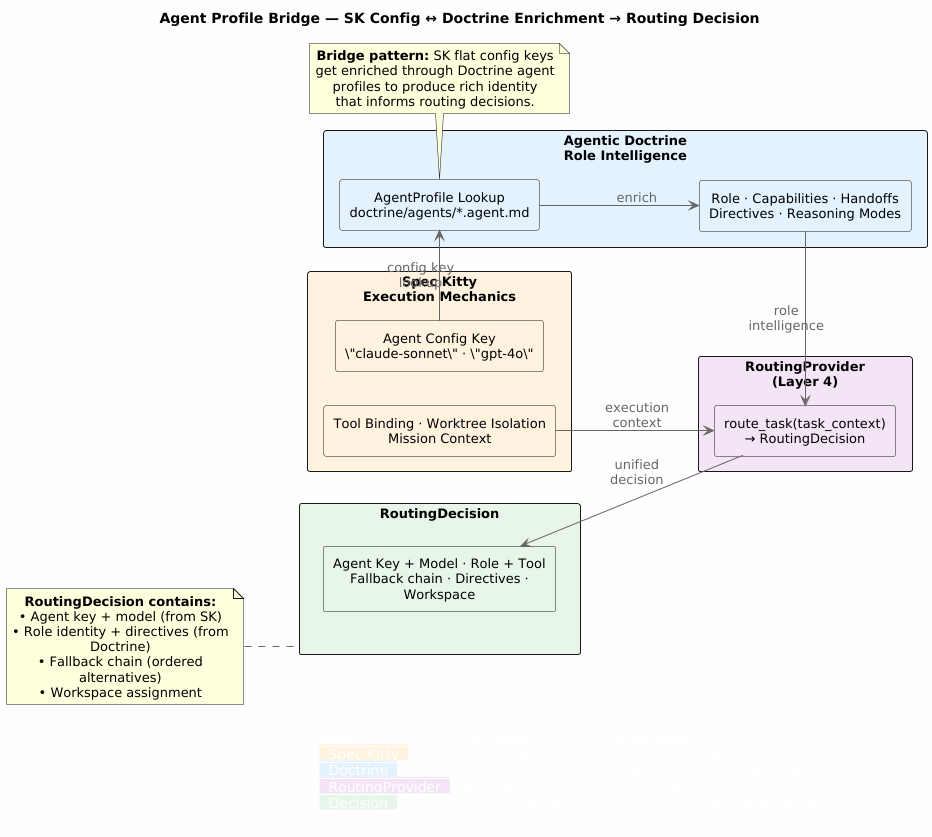

The diagram above was rendered by PlantUML. Its source (embedded in the PNG):
@startuml agent_profile_bridge
!include https://raw.githubusercontent.com/plantuml-stdlib/C4-PlantUML/master/C4_Component.puml

skinparam backgroundColor #FEFEFE
skinparam defaultFontName "Verdana"
skinparam defaultFontSize 13
skinparam wrapWidth 240

LAYOUT_LEFT_RIGHT()

title Agent Profile Bridge — SK Config ↔ Doctrine Enrichment → Routing Decision

!define SK_COLOR #FFF3E0
!define AAD_COLOR #E3F2FD
!define ROUTE_COLOR #F3E5F5
!define OUTPUT_COLOR #E8F5E9

' === Left: Spec Kitty ===

rectangle "**Spec Kitty**\nExecution Mechanics" as sk SK_COLOR {
  rectangle "Agent Config Key\n\"claude-sonnet\" · \"gpt-4o\"" as agentkey SK_COLOR
  rectangle "Tool Binding · Worktree Isolation\nMission Context" as sk_exec SK_COLOR
}

' === Center: Doctrine enrichment ===

rectangle "**Agentic Doctrine**\nRole Intelligence" as aad AAD_COLOR {
  rectangle "AgentProfile Lookup\ndoctrine/agents/*.agent.md" as lookup AAD_COLOR
  rectangle "Role · Capabilities · Handoffs\nDirectives · Reasoning Modes" as identity AAD_COLOR
}

' === Right: Unified routing ===

rectangle "**RoutingProvider**\n(Layer 4)" as router ROUTE_COLOR {
  rectangle "route_task(task_context)\n→ RoutingDecision" as routefn ROUTE_COLOR
}

rectangle "**RoutingDecision**" as decision OUTPUT_COLOR {
  rectangle "Agent Key + Model · Role + Tool\nFallback chain · Directives · Workspace" as output OUTPUT_COLOR
}

' === Flow ===

agentkey -right-> lookup : config key\nlookup
lookup -down-> identity : enrich

sk_exec -right-> routefn : execution\ncontext
identity -right-> routefn : role\nintelligence
routefn -up-> output : unified\ndecision

note left of decision
  **RoutingDecision contains:**
  • Agent key + model (from SK)
  • Role identity + directives (from Doctrine)
  • Fallback chain (ordered alternatives)
  • Workspace assignment
end note

note top of lookup
  **Bridge pattern:** SK flat config keys
  get enriched through Doctrine agent
  profiles to produce rich identity
  that informs routing decisions.
end note

legend right
  |= Side |= Provides |= Examples |
  | <back:#FFF3E0>  Spec Kitty  </back> | Execution mechanics | Tool binding, worktree, mission |
  | <back:#E3F2FD>  Doctrine  </back> | Role intelligence | Capabilities, handoffs, reasoning modes |
  | <back:#F3E5F5>  RoutingProvider  </back> | Unification | Task → agent + model + tool |
  | <back:#E8F5E9>  Decision  </back> | Output contract | Complete routing with fallbacks |
endlegend

@enduml